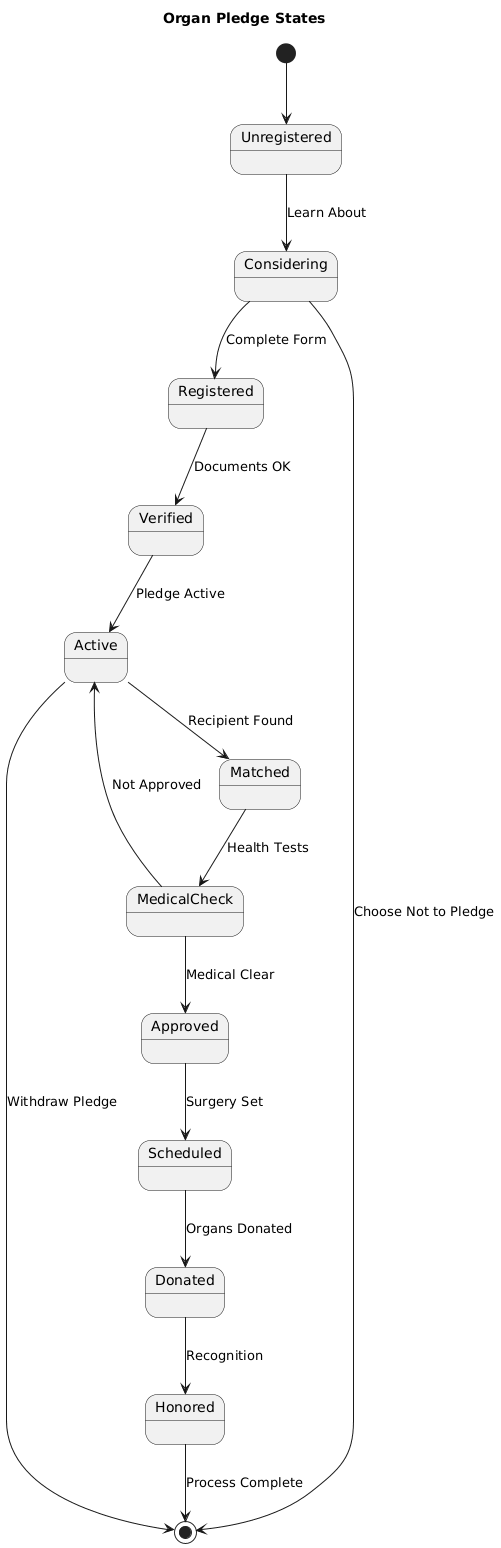

The diagram above was rendered by PlantUML. Its source (embedded in the PNG):
@startuml
title Organ Pledge States

[*] --> Unregistered
Unregistered --> Considering : Learn About
Considering --> Registered : Complete Form
Registered --> Verified : Documents OK
Verified --> Active : Pledge Active
Active --> Matched : Recipient Found
Matched --> MedicalCheck : Health Tests
MedicalCheck --> Approved : Medical Clear
MedicalCheck --> Active : Not Approved
Approved --> Scheduled : Surgery Set
Scheduled --> Donated : Organs Donated
Donated --> Honored : Recognition
Honored --> [*] : Process Complete

Considering --> [*] : Choose Not to Pledge
Active --> [*] : Withdraw Pledge
@enduml